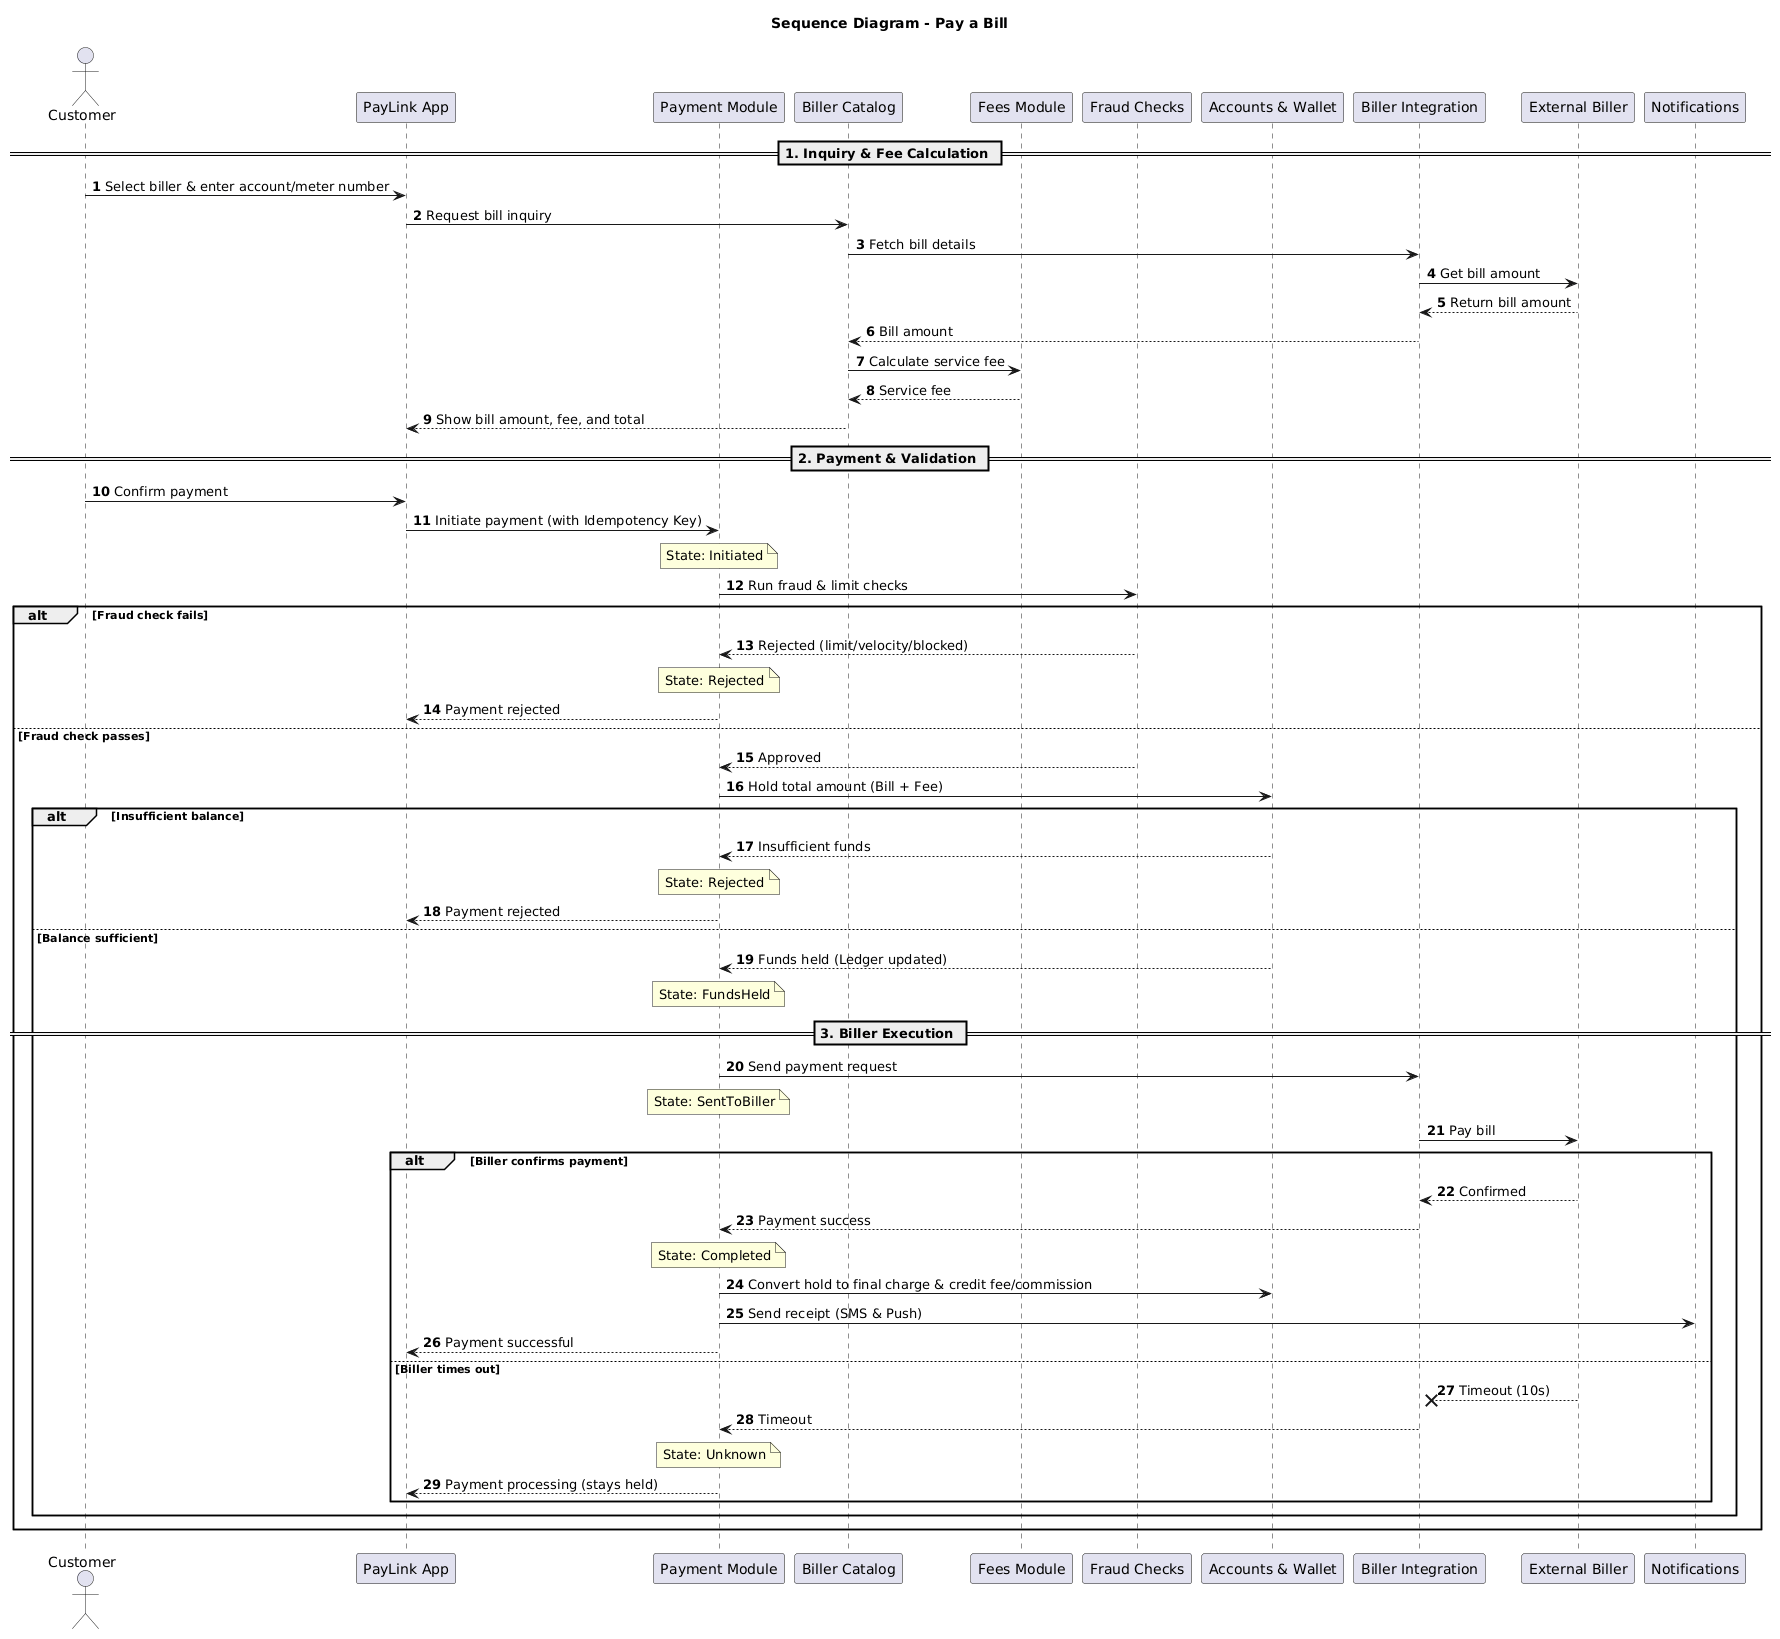

The diagram above was rendered by PlantUML. Its source (embedded in the PNG):
@startuml
title Sequence Diagram - Pay a Bill
autonumber

actor Customer
participant "PayLink App" as App
participant "Payment Module" as Payment
participant "Biller Catalog" as BillerCat
participant "Fees Module" as Fees
participant "Fraud Checks" as Fraud
participant "Accounts & Wallet" as Wallet
participant "Biller Integration" as BillerInt
participant "External Biller" as Biller
participant "Notifications" as Notif

== 1. Inquiry & Fee Calculation ==
Customer -> App : Select biller & enter account/meter number
App -> BillerCat : Request bill inquiry
BillerCat -> BillerInt : Fetch bill details
BillerInt -> Biller : Get bill amount
Biller --> BillerInt : Return bill amount
BillerInt --> BillerCat : Bill amount
BillerCat -> Fees : Calculate service fee
Fees --> BillerCat : Service fee
BillerCat --> App : Show bill amount, fee, and total

== 2. Payment & Validation ==
Customer -> App : Confirm payment
App -> Payment : Initiate payment (with Idempotency Key)
note over Payment : State: Initiated

Payment -> Fraud : Run fraud & limit checks
alt Fraud check fails
    Fraud --> Payment : Rejected (limit/velocity/blocked)
    note over Payment : State: Rejected
    Payment --> App : Payment rejected
else Fraud check passes
    Fraud --> Payment : Approved
    Payment -> Wallet : Hold total amount (Bill + Fee)
    
    alt Insufficient balance
        Wallet --> Payment : Insufficient funds
        note over Payment : State: Rejected
        Payment --> App : Payment rejected
    else Balance sufficient
        Wallet --> Payment : Funds held (Ledger updated)
        note over Payment : State: FundsHeld

        == 3. Biller Execution ==
        Payment -> BillerInt : Send payment request
        note over Payment : State: SentToBiller
        BillerInt -> Biller : Pay bill

        alt Biller confirms payment
            Biller --> BillerInt : Confirmed
            BillerInt --> Payment : Payment success
            note over Payment : State: Completed
            Payment -> Wallet : Convert hold to final charge & credit fee/commission
            Payment -> Notif : Send receipt (SMS & Push)
            Payment --> App : Payment successful
        else Biller times out
            Biller --x BillerInt : Timeout (10s)
            BillerInt --> Payment : Timeout
            note over Payment : State: Unknown
            Payment --> App : Payment processing (stays held)
        end
    end
end
@enduml